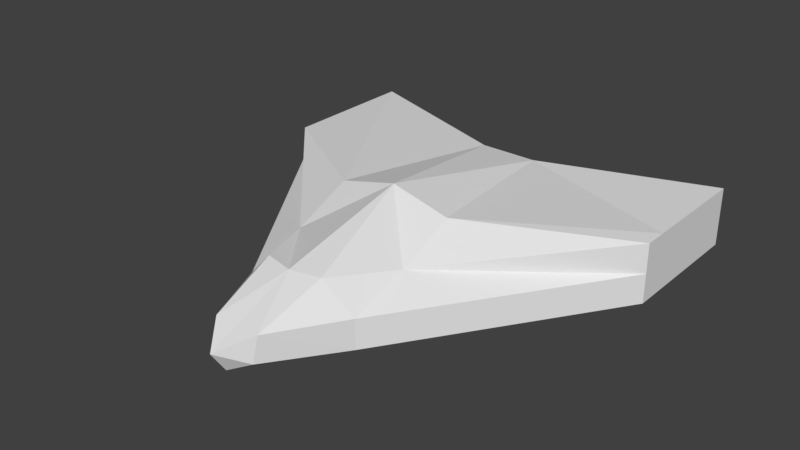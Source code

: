 # Source: plane.blend  (saved by Blender 2.79.0; exported with 4.5.12 LTS)
import bpy
from mathutils import Matrix  # noqa: F401  (used for matrix-valued properties, if any)

bpy.ops.wm.read_factory_settings(use_empty=True)
scene = bpy.context.scene
scene.name = 'Scene'

# ---- collections
col_collection_1 = bpy.data.collections.new('Collection 1'); scene.collection.children.link(col_collection_1)

# ---- materials (node trees are filled in below, after node groups)
mat_material = bpy.data.materials.new('Material')
mat_material.alpha_threshold = 0.0
mat_material.use_transparent_shadow = False
mat_material.roughness = 0.5
mat_material.line_color = (0.0, 0.0, 0.0, 1.0)

# ---- material node trees

# ---- world
world_world = bpy.data.worlds.new('World'); scene.world = world_world
world_world.color = (0.05088, 0.05088, 0.05088)
world_world.use_sun_shadow = False
world_world.sun_shadow_jitter_overblur = 0.0
world_world.cycles.sampling_method = 'MANUAL'

# ---- meshes
me_cube = bpy.data.meshes.new('Cube')
me_cube.from_pydata([(3.414, 4.0, -1.0), (0.35, -3.291, -0.8471), (3.414, 1.608, -1.0), (1.788e-07, 3.0, -1.0), (3.414, 4.0, 0.0), (0.0, -3.463, -1.0), (2.384e-07, 3.0, 0.0), (-2.98e-07, -3.709, -0.6216), (3.414, 1.608, 0.0), (-1.49e-07, -2.384e-07, 0.4995), (5.96e-08, 1.192e-07, -1.0), (1.0, -2.0, -1.0), (3.414, 2.0, -1.0), (0.5, 3.0, -1.0), (3.414, 4.0, -0.5), (0.5, 3.0, 0.0), (2.086e-07, 3.0, -0.5), (0.3944, -3.223, -0.4067), (-4.172e-07, -2.224, 0.003384), (1.0, -0.9931, -0.1739), (3.414, 2.0, 0.0), (3.414, 1.608, -0.5), (1.0, -3.576e-07, 0.2516), (0.5, 5.96e-08, -1.0), (1.192e-07, 2.0, -1.0), (2.98e-08, -2.0, -1.0), (0.5, -2.0, -1.0), (0.5, 2.0, -1.0), (3.414, 2.0, -0.5), (1.0, -2.0, -0.5), (0.5, 3.0, -0.5), (0.5, -2.112, 0.001692)], [], [(30, 13, 3, 16), (28, 20, 8, 21), (15, 6, 9, 22), (27, 23, 10, 24), (23, 26, 25, 10), (2, 11, 26, 23), (22, 9, 18, 31, 19), (13, 27, 24, 3), (0, 12, 27, 13), (12, 2, 23, 27), (12, 28, 21, 2), (0, 14, 28, 12), (14, 4, 20, 28), (2, 21, 29, 11), (21, 8, 19, 29), (17, 31, 18, 7), (15, 30, 16, 6), (4, 14, 30, 15), (14, 0, 13, 30), (22, 19, 8), (7, 5, 1, 17), (19, 31, 29), (31, 17, 29), (11, 29, 17, 1), (11, 1, 5, 25), (8, 20, 4, 15, 22)])
me_cube.materials.append(mat_material)
me_cube.use_remesh_preserve_volume = False
me_cube.use_remesh_preserve_attributes = False
me_cube.use_mirror_vertex_groups = False
me_cube.update()

# ---- objects
ob_cube = bpy.data.objects.new('Cube', me_cube)

# ---- transforms, parenting, visibility, modifiers, constraints
ob_cube.location = (0.0, 0.0, 0.0)
ob_cube.lock_rotations_4d = False
ob_cube.empty_display_type = 'ARROWS'
ob_cube.lineart.crease_threshold = 0.0
_m = ob_cube.modifiers.new('Mirror', 'MIRROR')

# ---- collection membership
col_collection_1.objects.link(ob_cube)

# ---- scene / render settings (as saved in the file)
scene.frame_start = 1; scene.frame_end = 250; scene.frame_set(1)
scene.render.engine = 'BLENDER_EEVEE_NEXT'
scene.render.resolution_percentage = 50
scene.render.dither_intensity = 0.0
scene.cycles.use_denoising = False
scene.cycles.samples = 128
scene.cycles.sampling_pattern = 'TABULATED_SOBOL'
scene.cycles.use_adaptive_sampling = False
scene.cycles.use_light_tree = False
scene.cycles.blur_glossy = 0.0
scene.cycles.sample_clamp_indirect = 0.0
scene.view_settings.view_transform = 'Standard'
bpy.context.view_layer.update()

# ---- added for rendering (the .blend has no active camera and no usable light): camera, sun
cam_auto = bpy.data.cameras.new('AutoCamera')
cam_auto.lens = 50.0
cam_auto.sensor_width = 36.0
cam_auto.clip_end = 1000.0
ob_auto_camera = bpy.data.objects.new('AutoCamera', cam_auto)
scene.collection.objects.link(ob_auto_camera)
ob_auto_camera.location = (9.62791, -11.4078, 7.45207)
ob_auto_camera.rotation_euler = (1.09748, -7.21219e-08, 0.694738)
scene.camera = ob_auto_camera
light_auto_sun = bpy.data.lights.new('AutoSun', 'SUN')
light_auto_sun.energy = 3.0
light_auto_sun.angle = 0.0523599
ob_auto_sun = bpy.data.objects.new('AutoSun', light_auto_sun)
scene.collection.objects.link(ob_auto_sun)
ob_auto_sun.rotation_euler = (0.872665, 0.174533, 0.523599)
bpy.context.view_layer.update()
